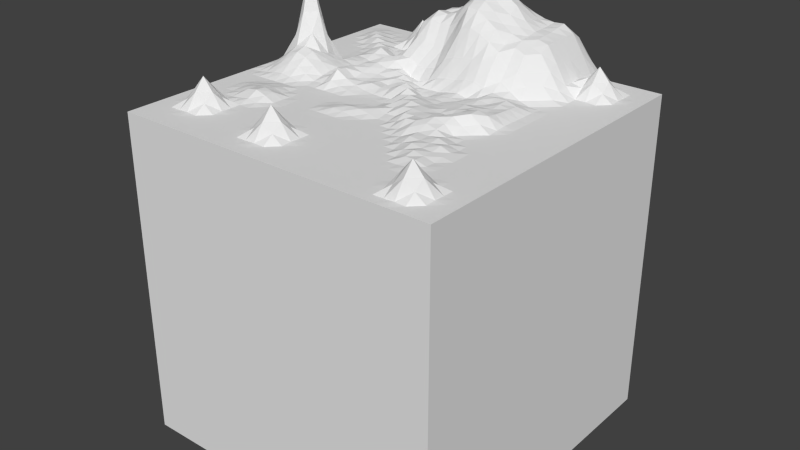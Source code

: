 # Source: terrainCube1.blend  (saved by Blender 2.76.0; exported with 4.5.12 LTS)
import bpy
from mathutils import Matrix  # noqa: F401  (used for matrix-valued properties, if any)

bpy.ops.wm.read_factory_settings(use_empty=True)
scene = bpy.context.scene
scene.name = 'Scene'

# ---- collections
col_collection_1 = bpy.data.collections.new('Collection 1'); scene.collection.children.link(col_collection_1)

# ---- world
world_world = bpy.data.worlds.new('World'); scene.world = world_world
world_world.color = (0.05088, 0.05088, 0.05088)
world_world.use_sun_shadow = False
world_world.sun_shadow_jitter_overblur = 0.0
world_world.cycles.sampling_method = 'MANUAL'
world_world.cycles.sample_map_resolution = 256

# ---- meshes
me_cube_001 = bpy.data.meshes.new('Cube.001')
me_cube_001.from_pydata([(-1.0, -1.0, -1.0), (-1.0, -1.0, 1.0), (-1.0, 1.0, -1.0), (-1.0, 1.0, 1.0), (1.0, -1.0, -1.0), (1.0, -1.0, 1.0), (1.0, 1.0, -1.0), (1.0, 1.0, 1.0), (-1.0, 0.0, 1.0), (0.0, 1.0, 1.17), (1.0, 0.0, 1.0), (0.0, -1.0, 1.0), (0.001148, -0.0006637, 1.047), (-1.0, 0.5, 1.0), (0.5, 1.0, 1.144), (1.0, -0.5, 1.0), (-0.5, -1.0, 1.0), (-1.0, -0.5, 1.0), (-0.5, 1.0, 1.0), (1.0, 0.5, 1.0), (0.5, -1.0, 1.0), (-0.5013, -0.003192, 1.038), (0.5076, -0.001666, 1.085), (0.0, -0.5, 1.0), (-4.6e-07, 0.5, 1.327), (0.5, 0.5, 1.144), (0.5, -0.5, 1.032), (-0.5, -0.5, 1.0), (-0.498, 0.5009, 1.029), (-1.0, 0.75, 1.0), (0.75, 1.0, 1.0), (1.0, -0.75, 1.0), (-0.75, -1.0, 1.0), (-1.0, -0.25, 1.0), (-0.25, 1.0, 1.051), (1.0, 0.25, 1.0), (0.25, -1.0, 1.0), (-0.75, 0.0, 1.121), (0.2513, 0.002211, 1.033), (0.0, -0.75, 1.0), (0.0, 0.25, 1.001), (-1.0, 0.25, 1.0), (0.25, 1.0, 1.231), (1.0, -0.25, 1.0), (-0.25, -1.0, 1.0), (-1.0, -0.75, 1.0), (-0.75, 1.0, 1.0), (1.0, 0.75, 1.0), (0.75, -1.0, 1.0), (-0.2499, -0.0004231, 1.01), (0.75, 0.0, 1.0), (0.0, -0.25, 1.014), (-1.194e-06, 0.75, 1.404), (0.25, 0.5, 1.33), (0.75, 0.5, 1.0), (0.5029, 0.2523, 1.061), (0.5, 0.75, 1.266), (0.25, -0.5, 1.0), (0.75, -0.5, 1.0), (0.5, -0.75, 1.0), (0.5, -0.25, 1.016), (-0.75, -0.5, 1.0), (-0.25, -0.5, 1.0), (-0.5, -0.75, 1.0), (-0.5, -0.25, 1.0), (-0.75, 0.5, 1.0), (-0.2484, 0.5022, 1.276), (-0.5005, 0.2502, 1.01), (-0.5, 0.75, 1.093), (-0.25, 0.75, 1.267), (-0.2424, 0.2534, 1.056), (-0.75, 0.25, 1.16), (-0.25, -0.25, 1.005), (-0.25, -0.75, 1.093), (-0.75, -0.75, 1.093), (0.75, -0.25, 1.0), (0.75, -0.75, 1.093), (0.25, -0.75, 1.0), (0.75, 0.75, 1.166), (0.75, 0.25, 1.0), (0.2498, 0.2499, 1.012), (0.25, 0.75, 1.404), (0.2486, -0.2515, 1.052), (-0.7501, -0.2499, 1.005), (-0.7491, 0.75, 1.027), (-1.0, 0.875, 1.0), (0.875, 1.0, 1.0), (1.0, -0.875, 1.0), (-0.875, -1.0, 1.0), (-1.0, -0.125, 1.0), (-0.125, 1.0, 1.144), (1.0, 0.125, 1.0), (0.125, -1.0, 1.0), (-0.875, 0.0, 1.065), (0.128, 0.001088, 1.051), (0.0, -0.875, 1.0), (0.0004609, 0.1252, 1.034), (-1.0, 0.375, 1.0), (0.375, 1.0, 1.17), (1.0, -0.375, 1.0), (-0.375, -1.0, 1.0), (-1.0, -0.625, 1.0), (-0.625, 1.0, 1.0), (1.0, 0.625, 1.0), (0.625, -1.0, 1.0), (-0.3744, -0.002837, 1.049), (0.6252, -3.809e-05, 1.005), (0.0, -0.375, 1.0), (1.564e-05, 0.6253, 1.432), (0.1249, 0.5001, 1.411), (0.625, 0.5, 1.02), (0.5038, 0.128, 1.05), (0.5, 0.625, 1.264), (0.125, -0.5, 1.0), (0.625, -0.5, 1.001), (0.5, -0.875, 1.0), (0.5, -0.375, 1.026), (-0.875, -0.5, 1.0), (-0.375, -0.5, 1.0), (-0.5, -0.875, 1.0), (-0.4999, -0.375, 1.004), (-0.875, 0.5, 1.0), (-0.3749, 0.5005, 1.052), (-0.5015, 0.125, 1.036), (-0.5, 0.625, 1.001), (-1.0, 0.625, 1.0), (0.625, 1.0, 1.02), (1.0, -0.625, 1.0), (-0.625, -1.0, 1.0), (-1.0, -0.375, 1.0), (-0.375, 1.0, 1.0), (1.0, 0.375, 1.0), (0.375, -1.0, 1.0), (-0.625, 0.0, 1.065), (0.3762, 0.001956, 1.056), (0.0, -0.625, 1.0), (0.0, 0.375, 1.141), (-1.0, 0.125, 1.0), (0.125, 1.0, 1.267), (1.0, -0.125, 1.0), (-0.125, -1.0, 1.0), (-1.0, -0.875, 1.0), (-0.875, 1.0, 1.0), (1.0, 0.875, 1.0), (0.875, -1.0, 1.0), (-0.125, 0.0, 1.001), (0.875, 0.0, 1.0), (4.433e-08, -0.125, 1.019), (0.0, 0.875, 1.323), (0.375, 0.5, 1.254), (0.875, 0.5, 1.0), (0.5, 0.375, 1.022), (0.5, 0.875, 1.267), (0.375, -0.5, 1.0), (0.875, -0.5, 1.0), (0.5, -0.625, 1.001), (0.5034, -0.1264, 1.034), (-0.6248, -0.5003, 1.019), (-0.125, -0.5, 1.0), (-0.5, -0.625, 1.0), (-0.5, -0.125, 1.0), (-0.626, 0.5016, 1.042), (-0.125, 0.5001, 1.288), (-0.5, 0.3751, 1.002), (-0.5, 0.875, 1.093), (-0.375, 0.75, 1.065), (-0.125, 0.7502, 1.32), (-0.2506, 0.6259, 1.281), (-0.25, 0.875, 1.231), (-0.3743, 0.2526, 1.074), (-0.1239, 0.2515, 1.018), (-0.2499, 0.1252, 1.03), (-0.2439, 0.3789, 1.098), (-0.875, 0.25, 1.158), (-0.6274, 0.2501, 1.041), (-0.75, 0.125, 1.2), (-0.75, 0.375, 1.0), (-0.375, -0.25, 1.0), (-0.125, -0.25, 1.026), (-0.25, -0.375, 1.001), (-0.25, -0.125, 1.0), (-0.375, -0.75, 1.0), (-0.125, -0.75, 1.093), (-0.25, -0.875, 1.0), (-0.25, -0.625, 1.0), (-0.875, -0.75, 1.0), (-0.625, -0.75, 1.0), (-0.75, -0.875, 1.0), (-0.75, -0.625, 1.093), (0.625, -0.25, 1.0), (0.875, -0.25, 1.0), (0.75, -0.375, 1.0), (0.75, -0.125, 1.0), (0.625, -0.75, 1.0), (0.875, -0.75, 1.0), (0.75, -0.875, 1.093), (0.75, -0.625, 1.0), (0.125, -0.75, 1.0), (0.375, -0.75, 1.0), (0.25, -0.875, 1.0), (0.25, -0.625, 1.0), (0.625, 0.75, 1.069), (0.875, 0.75, 1.003), (0.75, 0.625, 1.003), (0.75, 0.875, 1.003), (0.626, 0.2505, 1.007), (0.875, 0.25, 1.0), (0.75, 0.125, 1.0), (0.75, 0.375, 1.0), (0.1251, 0.2502, 1.016), (0.3738, 0.2505, 1.055), (0.2498, 0.1256, 1.022), (0.25, 0.375, 1.187), (0.125, 0.75, 1.461), (0.375, 0.75, 1.298), (0.25, 0.625, 1.381), (0.25, 0.875, 1.335), (0.1249, -0.2501, 1.001), (0.3761, -0.2497, 1.057), (0.25, -0.375, 1.0), (0.2505, -0.1241, 1.048), (-0.875, -0.25, 1.0), (-0.6251, -0.2498, 1.014), (-0.7504, -0.3748, 1.023), (-0.75, -0.125, 1.029), (-0.875, 0.75, 1.013), (-0.625, 0.75, 1.0), (-0.7498, 0.625, 1.015), (-0.75, 0.875, 1.0), (-0.625, 0.875, 1.0), (-0.6252, 0.6261, 1.022), (-0.875, 0.625, 1.0), (-0.625, -0.125, 1.009), (-0.6247, -0.3747, 1.046), (-0.875, -0.375, 1.0), (0.3799, -0.124, 1.063), (0.375, -0.375, 1.031), (0.125, -0.375, 1.0), (0.375, 0.875, 1.306), (0.375, 0.625, 1.286), (0.125, 0.625, 1.472), (0.375, 0.375, 1.098), (0.3746, 0.1265, 1.04), (0.1263, 0.1268, 1.017), (0.875, 0.375, 1.0), (0.875, 0.125, 1.0), (0.6256, 0.1253, 1.009), (0.875, 0.875, 1.0), (0.875, 0.625, 1.0), (0.625, 0.625, 1.065), (0.375, -0.625, 1.0), (0.375, -0.875, 1.0), (0.125, -0.875, 1.0), (0.875, -0.625, 1.0), (0.875, -0.875, 1.0), (0.625, -0.875, 1.0), (0.875, -0.125, 1.0), (0.875, -0.375, 1.0), (0.625, -0.375, 1.01), (-0.625, -0.625, 1.0), (-0.625, -0.875, 1.0), (-0.875, -0.875, 1.0), (-0.125, -0.625, 1.0), (-0.125, -0.875, 1.0), (-0.375, -0.875, 1.0), (-0.125, -0.125, 1.0), (-0.125, -0.375, 1.0), (-0.375, -0.375, 1.0), (-0.6265, 0.3751, 1.03), (-0.6252, 0.125, 1.068), (-0.875, 0.125, 1.174), (-0.1249, 0.375, 1.064), (-0.1241, 0.1266, 1.05), (-0.3735, 0.1244, 1.05), (-0.125, 0.875, 1.267), (-0.125, 0.6251, 1.317), (-0.375, 0.625, 1.066), (-0.375, 0.875, 1.051), (-0.3728, 0.384, 1.068), (-0.875, 0.375, 1.0), (-0.375, -0.125, 1.001), (-0.375, -0.625, 1.0), (-0.875, -0.625, 1.0), (0.625, -0.125, 1.0), (0.625, -0.625, 1.001), (0.125, -0.625, 1.0), (0.625, 0.875, 1.065), (0.625, 0.375, 1.0), (0.1248, 0.3753, 1.175), (0.125, 0.875, 1.352), (0.1272, -0.1262, 1.047), (-0.875, -0.125, 1.009), (-0.875, 0.875, 1.012), (-1.0, 0.9375, 1.0), (0.9375, 1.0, 1.0), (1.0, -0.9375, 1.0), (-0.9375, -1.0, 1.0), (-1.0, -0.0625, 1.0), (-0.0625, 1.0, 1.17), (1.0, 0.0625, 1.0), (0.0625, -1.0, 1.0), (-0.9375, 0.0, 1.023), (0.06379, -0.000403, 1.06), (0.0, -0.9375, 1.0), (0.001483, 0.06206, 1.066), (-1.0, 0.4375, 1.0), (0.4375, 1.0, 1.17), (1.0, -0.4375, 1.0), (-0.4375, -1.0, 1.0), (-1.0, -0.5625, 1.0), (-0.5625, 1.0, 1.0), (1.0, 0.5625, 1.0), (0.5625, -1.0, 1.0), (-0.4384, -0.006171, 1.09), (0.5697, -0.001655, 1.069), (0.0, -0.4375, 1.0), (1.671e-06, 0.5625, 1.406), (0.06247, 0.5, 1.416), (0.5625, 0.5, 1.082), (0.5045, 0.06463, 1.051), (0.5, 0.5625, 1.231), (0.0625, -0.5, 1.0), (0.5625, -0.5, 1.018), (0.5, -0.9375, 1.0), (0.5, -0.4375, 1.022), (-0.9375, -0.5, 1.0), (-0.4375, -0.5, 1.0), (-0.5, -0.9375, 1.0), (-0.4999, -0.4375, 1.005), (-0.9375, 0.5, 1.0), (-0.437, 0.5005, 1.008), (-0.5008, 0.06179, 1.037), (-0.4999, 0.5626, 1.008), (-1.0, 0.6875, 1.0), (0.6875, 1.0, 1.0), (1.0, -0.6875, 1.0), (-0.6875, -1.0, 1.0), (-1.0, -0.3125, 1.0), (-0.3125, 1.0, 1.02), (1.0, 0.3125, 1.0), (0.3125, -1.0, 1.0), (-0.6875, 0.0, 1.104), (0.3137, 0.00355, 1.044), (0.0, -0.6875, 1.0), (0.0, 0.3125, 1.05), (-1.0, 0.1875, 1.0), (0.1875, 1.0, 1.267), (1.0, -0.1875, 1.0), (-0.1875, -1.0, 1.0), (-1.0, -0.8125, 1.0), (-0.8125, 1.0, 1.0), (1.0, 0.8125, 1.0), (0.8125, -1.0, 1.0), (-0.1875, 0.0, 1.003), (0.8125, 0.0, 1.0), (0.0, -0.1875, 1.025), (0.0, 0.8125, 1.363), (0.3125, 0.5, 1.258), (0.8125, 0.5, 1.0), (0.5014, 0.3135, 1.031), (0.5, 0.8125, 1.267), (0.3125, -0.5, 1.0), (0.8125, -0.5, 1.0), (0.5, -0.6875, 1.0), (0.5001, -0.1874, 1.002), (-0.6875, -0.5001, 1.009), (-0.1875, -0.5, 1.0), (-0.5, -0.6875, 1.0), (-0.5, -0.1875, 1.0), (-0.6877, 0.5001, 1.004), (-0.1858, 0.5009, 1.31), (-0.5001, 0.3125, 1.002), (-0.5, 0.8125, 1.166), (-0.4375, 0.75, 1.049), (-0.1875, 0.7501, 1.313), (-0.2499, 0.5636, 1.29), (-0.25, 0.8125, 1.267), (-0.44, 0.2531, 1.068), (-0.1828, 0.2535, 1.046), (-0.2499, 0.06212, 1.035), (-0.2417, 0.3166, 1.05), (-0.9375, 0.25, 1.0), (-0.6879, 0.2499, 1.029), (-0.75, 0.0625, 1.14), (-0.75, 0.3125, 1.001), (-0.4375, -0.25, 1.0), (-0.1875, -0.25, 1.02), (-0.25, -0.4375, 1.0), (-0.25, -0.1875, 1.0), (-0.4375, -0.75, 1.0), (-0.1875, -0.75, 1.166), (-0.25, -0.9375, 1.0), (-0.25, -0.6875, 1.047), (-0.9375, -0.75, 1.0), (-0.6875, -0.75, 1.047), (-0.75, -0.9375, 1.0), (-0.75, -0.6875, 1.166), (0.5625, -0.25, 1.0), (0.8125, -0.25, 1.0), (0.75, -0.4375, 1.0), (0.75, -0.1875, 1.0), (0.5625, -0.75, 1.0), (0.8125, -0.75, 1.047), (0.75, -0.9375, 1.003), (0.75, -0.6875, 1.003), (0.0625, -0.75, 1.0), (0.3125, -0.75, 1.0), (0.25, -0.9375, 1.0), (0.25, -0.6875, 1.0), (0.5625, 0.75, 1.17), (0.8125, 0.75, 1.093), (0.75, 0.5625, 1.0), (0.75, 0.8125, 1.093), (0.5663, 0.2524, 1.042), (0.8125, 0.25, 1.0), (0.75, 0.0625, 1.0), (0.75, 0.3125, 1.0), (0.0625, 0.25, 1.003), (0.3116, 0.2503, 1.027), (0.2506, 0.0642, 1.024), (0.25, 0.3125, 1.088), (0.0625, 0.75, 1.453), (0.3125, 0.75, 1.337), (0.25, 0.5625, 1.344), (0.25, 0.8125, 1.367), (0.0625, -0.25, 1.001), (0.3117, -0.2508, 1.057), (0.25, -0.4375, 1.0), (0.2495, -0.1879, 1.047), (-0.9375, -0.25, 1.0), (-0.6876, -0.2497, 1.017), (-0.7502, -0.4375, 1.011), (-0.75, -0.1875, 1.001), (-0.9375, 0.75, 1.0), (-0.6872, 0.7501, 1.007), (-0.75, 0.5625, 1.001), (-0.7498, 0.8126, 1.005), (-1.0, 0.8125, 1.0), (0.8125, 1.0, 1.0), (1.0, -0.8125, 1.0), (-0.8125, -1.0, 1.0), (-1.0, -0.1875, 1.0), (-0.1875, 1.0, 1.082), (1.0, 0.1875, 1.0), (0.1875, -1.0, 1.0), (-0.8125, 0.0, 1.104), (0.1897, 0.001047, 1.036), (0.0, -0.8125, 1.0), (1.233e-06, 0.1875, 1.001), (-1.0, 0.3125, 1.0), (0.3125, 1.0, 1.17), (1.0, -0.3125, 1.0), (-0.3125, -1.0, 1.0), (-1.0, -0.6875, 1.0), (-0.6875, 1.0, 1.0), (1.0, 0.6875, 1.0), (0.6875, -1.0, 1.0), (-0.312, -0.001356, 1.025), (0.6875, 0.0, 1.0), (0.0, -0.3125, 1.0), (-1.76e-06, 0.6878, 1.436), (0.1875, 0.5, 1.372), (0.6875, 0.5, 1.0), (0.5029, 0.1898, 1.058), (0.5, 0.6875, 1.265), (0.1875, -0.5, 1.0), (0.6875, -0.5, 1.0), (0.5, -0.8125, 1.0), (0.5, -0.3125, 1.033), (-0.8125, -0.5, 1.0), (-0.3125, -0.5, 1.0), (-0.5, -0.8125, 1.0), (-0.5, -0.3125, 1.0), (-0.8125, 0.5, 1.0), (-0.3119, 0.5016, 1.162), (-0.5014, 0.1879, 1.022), (-0.5, 0.6875, 1.003), (-1.0, 0.5625, 1.0), (0.5625, 1.0, 1.082), (1.0, -0.5625, 1.0), (-0.5625, -1.0, 1.0), (-1.0, -0.4375, 1.0), (-0.4375, 1.0, 1.0), (1.0, 0.4375, 1.0), (0.4375, -1.0, 1.0), (-0.5625, -1.835e-05, 1.023), (0.439, 0.001259, 1.068), (0.0, -0.5625, 1.0), (-1.69e-07, 0.4375, 1.237), (-1.0, 0.0625, 1.001), (0.0625, 1.0, 1.231), (1.0, -0.0625, 1.0), (-0.0625, -1.0, 1.0), (-1.0, -0.9375, 1.0), (-0.9375, 1.0, 1.0), (1.0, 0.9375, 1.0), (0.9375, -1.0, 1.0), (-0.06229, -9.156e-05, 1.006), (0.9375, 0.0, 1.0), (0.0001578, -0.06257, 1.017), (0.0, 0.9375, 1.267), (0.4375, 0.5, 1.229), (0.9375, 0.5, 1.0), (0.5, 0.4375, 1.082), (0.5, 0.9375, 1.231), (0.4375, -0.5, 1.019), (0.9375, -0.5, 1.0), (0.5, -0.5625, 1.021), (0.5085, -0.06678, 1.085), (-0.5623, -0.5001, 1.009), (-0.0625, -0.5, 1.0), (-0.5, -0.5625, 1.0), (-0.5006, -0.06389, 1.011), (-0.5613, 0.5016, 1.06), (-0.06261, 0.5, 1.284), (-0.4985, 0.4385, 1.022), (-0.5, 0.9375, 1.003), (-0.3125, 0.75, 1.17), (-0.06251, 0.7502, 1.351), (-0.2504, 0.6879, 1.274), (-0.25, 0.9375, 1.144), (-0.3058, 0.2526, 1.054), (-0.06248, 0.2501, 1.001), (-0.2477, 0.1891, 1.03), (-0.2449, 0.4407, 1.199), (-0.8125, 0.25, 1.311), (-0.5646, 0.2506, 1.021), (-0.75, 0.1875, 1.311), (-0.75, 0.4375, 1.0), (-0.3125, -0.25, 1.0), (-0.0625, -0.25, 1.026), (-0.25, -0.3125, 1.009), (-0.25, -0.06254, 1.001), (-0.3125, -0.75, 1.003), (-0.0625, -0.75, 1.003), (-0.25, -0.8125, 1.047), (-0.25, -0.5625, 1.0), (-0.8125, -0.75, 1.047), (-0.5625, -0.75, 1.0), (-0.75, -0.8125, 1.003), (-0.75, -0.5625, 1.003), (0.6875, -0.25, 1.0), (0.9375, -0.25, 1.0), (0.75, -0.3125, 1.0), (0.75, -0.0625, 1.0), (0.6875, -0.75, 1.047), (0.9375, -0.75, 1.0), (0.75, -0.8125, 1.166), (0.75, -0.5625, 1.0), (0.1875, -0.75, 1.0), (0.4375, -0.75, 1.0), (0.25, -0.8125, 1.0), (0.25, -0.5625, 1.0), (0.6875, 0.75, 1.093), (0.9375, 0.75, 1.0), (0.75, 0.6875, 1.093), (0.75, 0.9375, 1.0), (0.6875, 0.25, 1.0), (0.9375, 0.25, 1.0), (0.75, 0.1875, 1.0), (0.75, 0.4375, 1.0), (0.1876, 0.2501, 1.026), (0.4381, 0.2511, 1.06), (0.2496, 0.1874, 1.016), (0.25, 0.4375, 1.276), (0.1875, 0.75, 1.447), (0.4375, 0.75, 1.291), (0.25, 0.6875, 1.417), (0.25, 0.9375, 1.268), (0.1866, -0.2512, 1.021), (0.4382, -0.2497, 1.042), (0.2495, -0.3129, 1.015), (0.2512, -0.06083, 1.047), (-0.8125, -0.25, 1.001), (-0.5625, -0.25, 1.0), (-0.7504, -0.3122, 1.021), (-0.75, -0.0625, 1.076), (-0.8121, 0.7499, 1.034), (-0.5625, 0.75, 1.047), (-0.7491, 0.6873, 1.036), (-0.75, 0.9375, 1.0), (-0.6875, 0.875, 1.0), (-0.5625, 0.875, 1.047), (-0.625, 0.8125, 1.003), (-0.625, 0.9375, 1.0), (-0.6875, 0.626, 1.031), (-0.5625, 0.6251, 1.004), (-0.6261, 0.5645, 1.039), (-0.6249, 0.6877, 1.004), (-0.9375, 0.625, 1.0), (-0.8125, 0.625, 1.002), (-0.875, 0.5625, 1.0), (-0.875, 0.6875, 1.001), (-0.6875, -0.125, 1.023), (-0.5625, -0.125, 1.0), (-0.625, -0.1875, 1.001), (-0.625, -0.0625, 1.037), (-0.6877, -0.3748, 1.036), (-0.5621, -0.3748, 1.032), (-0.6247, -0.4379, 1.051), (-0.6249, -0.3121, 1.027), (-0.9375, -0.375, 1.0), (-0.8126, -0.3749, 1.006), (-0.875, -0.4375, 1.0), (-0.875, -0.3125, 1.0), (0.3131, -0.1238, 1.05), (0.4449, -0.1259, 1.074), (0.3785, -0.187, 1.074), (0.3774, -0.06143, 1.04), (0.3125, -0.375, 1.011), (0.4375, -0.375, 1.025), (0.375, -0.4375, 1.015), (0.375, -0.3125, 1.031), (0.0625, -0.375, 1.0), (0.1875, -0.375, 1.0), (0.125, -0.4375, 1.0), (0.125, -0.3125, 1.0), (0.3125, 0.875, 1.315), (0.4375, 0.875, 1.31), (0.375, 0.8125, 1.3), (0.375, 0.9375, 1.267), (0.3125, 0.625, 1.326), (0.4375, 0.625, 1.282), (0.375, 0.5625, 1.279), (0.375, 0.6875, 1.297), (0.06252, 0.6253, 1.475), (0.1875, 0.625, 1.417), (0.125, 0.5625, 1.447), (0.125, 0.6875, 1.477), (0.3125, 0.375, 1.164), (0.4375, 0.375, 1.06), (0.375, 0.3125, 1.055), (0.375, 0.4375, 1.17), (0.3122, 0.1262, 1.032), (0.439, 0.1275, 1.044), (0.3759, 0.06546, 1.062), (0.3722, 0.189, 1.05), (0.06269, 0.1252, 1.008), (0.1881, 0.1261, 1.013), (0.1273, 0.06422, 1.029), (0.1256, 0.1885, 1.018), (0.8125, 0.375, 1.0), (0.9375, 0.375, 1.0), (0.875, 0.3125, 1.0), (0.875, 0.4375, 1.0), (0.8125, 0.125, 1.0), (0.9375, 0.125, 1.0), (0.875, 0.0625, 1.0), (0.875, 0.1875, 1.0), (0.5669, 0.1271, 1.052), (0.6875, 0.125, 1.0), (0.6254, 0.06257, 1.01), (0.6259, 0.1879, 1.007), (0.8125, 0.875, 1.0), (0.9375, 0.875, 1.0), (0.875, 0.8125, 1.0), (0.875, 0.9375, 1.0), (0.8125, 0.625, 1.0), (0.9375, 0.625, 1.0), (0.875, 0.5625, 1.0), (0.875, 0.6875, 1.0), (0.5625, 0.625, 1.17), (0.6875, 0.625, 1.003), (0.625, 0.5625, 1.051), (0.625, 0.6875, 1.065), (0.3125, -0.625, 1.0), (0.4375, -0.625, 1.0), (0.375, -0.6875, 1.0), (0.375, -0.5625, 1.0), (0.3125, -0.875, 1.0), (0.4375, -0.875, 1.0), (0.375, -0.9375, 1.0), (0.375, -0.8125, 1.0), (0.0625, -0.875, 1.0), (0.1875, -0.875, 1.0), (0.125, -0.9375, 1.0), (0.125, -0.8125, 1.0), (0.8125, -0.625, 1.0), (0.9375, -0.625, 1.0), (0.875, -0.6875, 1.0), (0.875, -0.5625, 1.0), (0.8125, -0.875, 1.047), (0.9375, -0.875, 1.0), (0.875, -0.9375, 1.0), (0.875, -0.8125, 1.003), (0.5625, -0.875, 1.0), (0.6875, -0.875, 1.047), (0.625, -0.9375, 1.0), (0.625, -0.8125, 1.003), (0.8125, -0.125, 1.0), (0.9375, -0.125, 1.0), (0.875, -0.1875, 1.0), (0.875, -0.0625, 1.0), (0.8125, -0.375, 1.0), (0.9375, -0.375, 1.0), (0.875, -0.4375, 1.0), (0.875, -0.3125, 1.0), (0.5625, -0.375, 1.031), (0.6875, -0.375, 1.0), (0.625, -0.4375, 1.01), (0.625, -0.3125, 1.0), (-0.6875, -0.625, 1.047), (-0.5625, -0.625, 1.0), (-0.625, -0.6875, 1.003), (-0.625, -0.5625, 1.0), (-0.6875, -0.875, 1.0), (-0.5625, -0.875, 1.0), (-0.625, -0.9375, 1.0), (-0.625, -0.8125, 1.0), (-0.9375, -0.875, 1.0), (-0.8125, -0.875, 1.0), (-0.875, -0.9375, 1.0), (-0.875, -0.8125, 1.0), (-0.1875, -0.625, 1.003), (-0.0625, -0.625, 1.0), (-0.125, -0.6875, 1.047), (-0.125, -0.5625, 1.0), (-0.1875, -0.875, 1.003), (-0.0625, -0.875, 1.0), (-0.125, -0.9375, 1.0), (-0.125, -0.8125, 1.047), (-0.4375, -0.875, 1.0), (-0.3125, -0.875, 1.0), (-0.375, -0.9375, 1.0), (-0.375, -0.8125, 1.0), (-0.1875, -0.125, 1.0), (-0.0625, -0.125, 1.001), (-0.125, -0.1875, 1.005), (-0.125, -0.0625, 1.0), (-0.1875, -0.375, 1.001), (-0.0625, -0.375, 1.0), (-0.125, -0.4375, 1.0), (-0.125, -0.3125, 1.015), (-0.4375, -0.375, 1.0), (-0.3125, -0.375, 1.0), (-0.375, -0.4375, 1.0), (-0.375, -0.3125, 1.0), (-0.6877, 0.375, 1.004), (-0.5634, 0.3752, 1.023), (-0.6271, 0.3125, 1.035), (-0.626, 0.4378, 1.029), (-0.6875, 0.125, 1.104), (-0.5631, 0.1251, 1.04), (-0.625, 0.0625, 1.076), (-0.6267, 0.1877, 1.055), (-0.9375, 0.125, 1.023), (-0.8125, 0.125, 1.311), (-0.875, 0.0625, 1.076), (-0.875, 0.1875, 1.311), (-0.1864, 0.375, 1.069), (-0.0625, 0.375, 1.08), (-0.125, 0.3125, 1.004), (-0.1242, 0.4372, 1.173), (-0.1873, 0.1254, 1.018), (-0.06144, 0.1263, 1.062), (-0.1248, 0.06275, 1.032), (-0.1233, 0.1907, 1.038), (-0.4387, 0.1245, 1.07), (-0.3123, 0.1251, 1.032), (-0.3742, 0.06089, 1.038), (-0.3732, 0.1877, 1.064), (-0.1875, 0.875, 1.267), (-0.0625, 0.875, 1.311), (-0.125, 0.8125, 1.311), (-0.125, 0.9375, 1.231), (-0.1881, 0.6259, 1.325), (-0.06251, 0.6251, 1.358), (-0.1252, 0.5626, 1.33), (-0.1251, 0.6881, 1.335), (-0.4375, 0.625, 1.003), (-0.3125, 0.625, 1.169), (-0.375, 0.5625, 1.062), (-0.375, 0.6875, 1.065), (-0.4375, 0.875, 1.048), (-0.3125, 0.875, 1.144), (-0.375, 0.8125, 1.069), (-0.375, 0.9375, 1.02), (-0.4374, 0.3782, 1.034), (-0.3038, 0.3845, 1.098), (-0.3728, 0.3227, 1.092), (-0.3746, 0.4389, 1.031), (-0.9375, 0.375, 1.0), (-0.8125, 0.375, 1.0), (-0.875, 0.3125, 1.0), (-0.875, 0.4375, 1.0), (-0.4375, -0.125, 1.001), (-0.3125, -0.125, 1.0), (-0.375, -0.1875, 1.0), (-0.3746, -0.06361, 1.023), (-0.4375, -0.625, 1.0), (-0.3125, -0.625, 1.0), (-0.375, -0.6875, 1.0), (-0.375, -0.5625, 1.0), (-0.9375, -0.625, 1.0), (-0.8125, -0.625, 1.047), (-0.875, -0.6875, 1.003), (-0.875, -0.5625, 1.0), (0.5629, -0.1252, 1.003), (0.6875, -0.125, 1.0), (0.625, -0.1875, 1.0), (0.6251, -0.06253, 1.0), (0.5625, -0.625, 1.006), (0.6875, -0.625, 1.0), (0.625, -0.6875, 1.0), (0.625, -0.5625, 1.004), (0.0625, -0.625, 1.0), (0.1875, -0.625, 1.0), (0.125, -0.6875, 1.0), (0.125, -0.5625, 1.0), (0.5625, 0.875, 1.17), (0.6875, 0.875, 1.003), (0.625, 0.8125, 1.065), (0.625, 0.9375, 1.051), (0.5628, 0.3753, 1.003), (0.6875, 0.375, 1.0), (0.6256, 0.3129, 1.005), (0.625, 0.4375, 1.0), (0.0625, 0.375, 1.167), (0.1872, 0.3754, 1.18), (0.125, 0.3125, 1.068), (0.1246, 0.438, 1.327), (0.0625, 0.875, 1.343), (0.1875, 0.875, 1.349), (0.125, 0.8125, 1.414), (0.125, 0.9375, 1.313), (0.06285, -0.1251, 1.025), (0.189, -0.1264, 1.053), (0.125, -0.1882, 1.013), (0.1284, -0.06253, 1.062), (-0.9375, -0.125, 1.0), (-0.8125, -0.125, 1.023), (-0.875, -0.1875, 1.0), (-0.875, -0.0625, 1.037), (-0.9375, 0.875, 1.003), (-0.8125, 0.875, 1.004), (-0.875, 0.8126, 1.022), (-0.875, 0.9375, 1.001), (-0.8125, 0.9375, 1.0), (-0.8124, 0.8126, 1.023), (-0.9375, 0.8125, 1.002), (-0.8125, -0.0625, 1.065), (-0.8125, -0.1875, 1.0), (-0.9375, -0.1875, 1.0), (0.1899, -0.06241, 1.051), (0.1871, -0.1895, 1.047), (0.0625, -0.1875, 1.011), (0.1875, 0.9375, 1.313), (0.1875, 0.8125, 1.399), (0.0625, 0.8125, 1.402), (0.187, 0.438, 1.307), (0.1875, 0.3125, 1.086), (0.0625, 0.3125, 1.064), (0.6875, 0.4375, 1.0), (0.6875, 0.3125, 1.0), (0.5649, 0.3142, 1.021), (0.6875, 0.9375, 1.001), (0.6875, 0.8125, 1.049), (0.5625, 0.8125, 1.17), (0.1875, -0.5625, 1.0), (0.1875, -0.6875, 1.0), (0.0625, -0.6875, 1.0), (0.6875, -0.5625, 1.0), (0.6875, -0.6875, 1.0), (0.5625, -0.6875, 1.0), (0.6875, -0.0625, 1.0), (0.6875, -0.1875, 1.0), (0.5625, -0.1875, 1.0), (-0.8125, -0.5625, 1.0), (-0.8125, -0.6875, 1.093), (-0.9375, -0.6875, 1.0), (-0.3125, -0.5625, 1.0), (-0.3125, -0.6875, 1.0), (-0.4375, -0.6875, 1.0), (-0.3121, -0.06326, 1.014), (-0.3125, -0.1875, 1.0), (-0.4375, -0.1875, 1.0), (-0.8125, 0.4375, 1.0), (-0.8125, 0.3125, 1.012), (-0.9375, 0.3125, 1.0), (-0.3098, 0.4419, 1.124), (-0.2991, 0.3231, 1.086), (-0.4386, 0.3168, 1.059), (-0.3125, 0.9375, 1.082), (-0.3125, 0.8125, 1.17), (-0.4375, 0.8125, 1.093), (-0.3125, 0.6875, 1.169), (-0.3124, 0.5627, 1.168), (-0.4375, 0.5625, 1.003), (-0.06254, 0.688, 1.375), (-0.06261, 0.5625, 1.349), (-0.1875, 0.5633, 1.34), (-0.0625, 0.9375, 1.267), (-0.0625, 0.8125, 1.323), (-0.1875, 0.8125, 1.311), (-0.311, 0.1879, 1.04), (-0.3123, 0.06177, 1.029), (-0.4385, 0.05918, 1.081), (-0.06219, 0.1883, 1.012), (-0.0612, 0.06283, 1.061), (-0.1875, 0.0625, 1.025), (-0.0625, 0.4375, 1.169), (-0.0625, 0.3125, 1.019), (-0.186, 0.3133, 1.016), (-0.8125, 0.1875, 1.553), (-0.8125, 0.0625, 1.131), (-0.9375, 0.0625, 1.029), (-0.5645, 0.188, 1.029), (-0.5625, 0.06248, 1.034), (-0.6875, 0.0625, 1.121), (-0.562, 0.4382, 1.04), (-0.564, 0.3129, 1.024), (-0.6878, 0.3124, 1.005), (-0.3125, -0.3125, 1.0), (-0.3125, -0.4375, 1.0), (-0.4375, -0.4375, 1.0), (-0.0625, -0.3125, 1.004), (-0.0625, -0.4375, 1.0), (-0.1875, -0.4375, 1.0), (-0.0625, -0.0625, 1.0), (-0.0625, -0.1875, 1.019), (-0.1875, -0.1875, 1.0), (-0.3125, -0.8125, 1.0), (-0.3125, -0.9375, 1.0), (-0.4375, -0.9375, 1.0), (-0.0625, -0.8125, 1.0), (-0.0625, -0.9375, 1.0), (-0.1875, -0.9375, 1.0), (-0.0625, -0.5625, 1.0), (-0.0625, -0.6875, 1.0), (-0.1875, -0.6875, 1.093), (-0.8125, -0.8125, 1.0), (-0.8125, -0.9375, 1.0), (-0.9375, -0.9375, 1.0), (-0.5625, -0.8125, 1.0), (-0.5625, -0.9375, 1.0), (-0.6875, -0.9375, 1.0), (-0.5625, -0.5625, 1.0), (-0.5625, -0.6875, 1.0), (-0.6875, -0.6875, 1.093), (0.6875, -0.3125, 1.0), (0.6875, -0.4375, 1.0), (0.5625, -0.4375, 1.018), (0.9375, -0.3125, 1.0), (0.9375, -0.4375, 1.0), (0.8125, -0.4375, 1.0), (0.9375, -0.0625, 1.0), (0.9375, -0.1875, 1.0), (0.8125, -0.1875, 1.0), (0.6875, -0.8125, 1.093), (0.6875, -0.9375, 1.0), (0.5625, -0.9375, 1.0), (0.9375, -0.8125, 1.0), (0.9375, -0.9375, 1.0), (0.8125, -0.9375, 1.0), (0.9375, -0.5625, 1.0), (0.9375, -0.6875, 1.0), (0.8125, -0.6875, 1.0), (0.1875, -0.8125, 1.0), (0.1875, -0.9375, 1.0), (0.0625, -0.9375, 1.0), (0.4375, -0.8125, 1.0), (0.4375, -0.9375, 1.0), (0.3125, -0.9375, 1.0), (0.4375, -0.5625, 1.001), (0.4375, -0.6875, 1.0), (0.3125, -0.6875, 1.0), (0.6875, 0.6875, 1.049), (0.6875, 0.5625, 1.001), (0.5625, 0.5625, 1.144), (0.9375, 0.6875, 1.0), (0.9375, 0.5625, 1.0), (0.8125, 0.5625, 1.0), (0.9375, 0.9375, 1.0), (0.9375, 0.8125, 1.0), (0.8125, 0.8125, 1.047), (0.6875, 0.1875, 1.0), (0.6875, 0.0625, 1.0), (0.5681, 0.06331, 1.058), (0.9375, 0.1875, 1.0), (0.9375, 0.0625, 1.0), (0.8125, 0.0625, 1.0), (0.9375, 0.4375, 1.0), (0.9375, 0.3125, 1.0), (0.8125, 0.3125, 1.0), (0.1878, 0.1881, 1.019), (0.1887, 0.06378, 1.018), (0.06358, 0.06239, 1.041), (0.4372, 0.1893, 1.043), (0.4389, 0.06563, 1.06), (0.3129, 0.06561, 1.052), (0.4375, 0.4375, 1.144), (0.4375, 0.3125, 1.043), (0.3124, 0.3125, 1.068), (0.1875, 0.6875, 1.457), (0.1875, 0.5625, 1.401), (0.0625, 0.5625, 1.449), (0.4375, 0.6875, 1.288), (0.4375, 0.5625, 1.254), (0.3125, 0.5625, 1.301), (0.4375, 0.9375, 1.267), (0.4375, 0.8125, 1.301), (0.3125, 0.8125, 1.326), (0.1875, -0.3125, 1.001), (0.1875, -0.4375, 1.0), (0.0625, -0.4375, 1.0), (0.4375, -0.3125, 1.027), (0.4375, -0.4375, 1.032), (0.3125, -0.4375, 1.0), (0.4428, -0.0641, 1.077), (0.4416, -0.1874, 1.052), (0.3123, -0.1872, 1.047), (-0.8126, -0.3124, 1.009), (-0.8125, -0.4375, 1.0), (-0.9375, -0.4375, 1.0), (-0.5624, -0.3124, 1.009), (-0.562, -0.4377, 1.032), (-0.6876, -0.4377, 1.041), (-0.5625, -0.06253, 1.009), (-0.5625, -0.1875, 1.0), (-0.6875, -0.1875, 1.002), (-0.8123, 0.6873, 1.022), (-0.8125, 0.5625, 1.0), (-0.9375, 0.5625, 1.0), (-0.5625, 0.6875, 1.0), (-0.5625, 0.5637, 1.036), (-0.688, 0.5632, 1.014), (-0.5625, 0.9375, 1.0), (-0.5625, 0.8125, 1.093), (-0.6875, 0.8125, 1.0), (-0.6875, 0.9375, 1.0), (-0.6868, 0.6878, 1.026), (-0.9375, 0.6875, 1.0), (-0.6875, -0.0625, 1.065), (-0.6877, -0.312, 1.028), (-0.9375, -0.3125, 1.0), (0.3141, -0.06008, 1.039), (0.3122, -0.3128, 1.039), (0.0625, -0.3125, 1.0), (0.3125, 0.9375, 1.267), (0.3125, 0.6875, 1.343), (0.06251, 0.6877, 1.476), (0.3125, 0.4375, 1.232), (0.3109, 0.1882, 1.037), (0.06253, 0.1875, 1.001), (0.8125, 0.4375, 1.0), (0.8125, 0.1875, 1.0), (0.566, 0.1893, 1.047), (0.8125, 0.9375, 1.0), (0.8125, 0.6875, 1.047), (0.5625, 0.6875, 1.17), (0.3125, -0.5625, 1.0), (0.3125, -0.8125, 1.0), (0.0625, -0.8125, 1.0), (0.8125, -0.5625, 1.0), (0.8125, -0.8125, 1.093), (0.5625, -0.8125, 1.0), (0.8125, -0.0625, 1.0), (0.8125, -0.3125, 1.0), (0.5625, -0.3125, 1.015), (-0.6875, -0.5625, 1.0), (-0.6875, -0.8125, 1.0), (-0.9375, -0.8125, 1.0), (-0.1875, -0.5625, 1.0), (-0.1875, -0.8125, 1.093), (-0.4375, -0.8125, 1.0), (-0.1875, -0.0625, 1.0), (-0.1875, -0.3125, 1.021), (-0.4375, -0.3125, 1.0), (-0.6876, 0.4375, 1.003), (-0.6878, 0.1875, 1.08), (-0.9375, 0.1875, 1.02), (-0.1835, 0.4376, 1.201), (-0.1844, 0.1911, 1.041), (-0.4393, 0.189, 1.07), (-0.1875, 0.9375, 1.17), (-0.1879, 0.6882, 1.326), (-0.4375, 0.6875, 1.003), (-0.4375, 0.9375, 1.0), (-0.4369, 0.4386, 1.015), (-0.9375, 0.4375, 1.0), (-0.438, -0.06562, 1.041), (-0.4375, -0.5625, 1.0), (-0.9375, -0.5625, 1.0), (0.5669, -0.06472, 1.042), (0.5625, -0.5625, 1.022), (0.0625, -0.5625, 1.0), (0.5625, 0.9375, 1.144), (0.5625, 0.4375, 1.02), (0.06243, 0.4376, 1.312), (0.0625, 0.9375, 1.268), (0.06361, -0.06259, 1.052), (-0.9375, -0.0625, 1.009), (-0.9375, 0.9375, 1.0)], [], [(41, 449, 2), (42, 450, 6), (43, 451, 4), (44, 452, 0), (2, 6, 4), (494, 3, 293), (301, 8, 297), (302, 12, 499), (490, 9, 500), (317, 24, 488), (318, 25, 503), (478, 14, 504), (321, 23, 487), (322, 26, 507), (314, 22, 508), (325, 17, 309), (326, 27, 511), (313, 21, 512), (329, 13, 305), (330, 28, 515), (482, 18, 516), (373, 68, 476), (374, 69, 519), (442, 34, 520), (377, 67, 475), (378, 70, 523), (370, 66, 524), (381, 41, 345), (382, 71, 527), (369, 65, 528), (385, 64, 472), (386, 72, 531), (353, 49, 532), (389, 63, 471), (390, 73, 535), (366, 62, 536), (393, 45, 349), (394, 74, 539), (365, 61, 540), (397, 60, 468), (398, 75, 543), (354, 50, 544), (401, 59, 467), (402, 76, 547), (362, 58, 548), (405, 39, 447), (406, 77, 551), (361, 57, 552), (409, 56, 464), (410, 78, 555), (438, 30, 556), (413, 55, 463), (414, 79, 559), (358, 54, 560), (417, 40, 448), (418, 80, 563), (357, 53, 564), (421, 52, 460), (422, 81, 567), (450, 42, 568), (425, 51, 459), (426, 82, 571), (342, 38, 572), (429, 33, 337), (430, 83, 575), (341, 37, 576), (433, 29, 333), (434, 84, 579), (454, 46, 580), (581, 228, 436), (582, 229, 583), (310, 102, 584), (585, 227, 435), (586, 230, 587), (578, 226, 588), (589, 125, 477), (590, 231, 591), (577, 225, 592), (593, 224, 432), (594, 232, 595), (485, 133, 596), (597, 223, 431), (598, 233, 599), (574, 222, 600), (601, 129, 481), (602, 234, 603), (573, 221, 604), (605, 220, 428), (606, 235, 607), (486, 134, 608), (609, 219, 427), (610, 236, 611), (570, 218, 612), (613, 107, 315), (614, 237, 615), (569, 217, 616), (617, 216, 424), (618, 238, 619), (306, 98, 620), (621, 215, 423), (622, 239, 623), (566, 214, 624), (625, 108, 316), (626, 240, 627), (565, 213, 628), (629, 212, 420), (630, 241, 631), (501, 149, 632), (633, 211, 419), (634, 242, 635), (562, 210, 636), (637, 96, 304), (638, 243, 639), (561, 209, 640), (641, 208, 416), (642, 244, 643), (502, 150, 644), (645, 207, 415), (646, 245, 647), (558, 206, 648), (649, 111, 319), (650, 246, 651), (557, 205, 652), (653, 204, 412), (654, 247, 655), (294, 86, 656), (657, 203, 411), (658, 248, 659), (554, 202, 660), (661, 112, 320), (662, 249, 663), (553, 201, 664), (665, 200, 408), (666, 250, 667), (505, 153, 668), (669, 199, 407), (670, 251, 671), (550, 198, 672), (673, 95, 303), (674, 252, 675), (549, 197, 676), (677, 196, 404), (678, 253, 679), (506, 154, 680), (681, 195, 403), (682, 254, 683), (546, 194, 684), (685, 115, 323), (686, 255, 687), (545, 193, 688), (689, 192, 400), (690, 256, 691), (498, 146, 692), (693, 191, 399), (694, 257, 695), (542, 190, 696), (697, 116, 324), (698, 258, 699), (541, 189, 700), (701, 188, 396), (702, 259, 703), (509, 157, 704), (705, 187, 395), (706, 260, 707), (538, 186, 708), (709, 141, 493), (710, 261, 711), (537, 185, 712), (713, 184, 392), (714, 262, 715), (510, 158, 716), (717, 183, 391), (718, 263, 719), (534, 182, 720), (721, 119, 327), (722, 264, 723), (533, 181, 724), (725, 180, 388), (726, 265, 727), (497, 145, 728), (729, 179, 387), (730, 266, 731), (530, 178, 732), (733, 120, 328), (734, 267, 735), (529, 177, 736), (737, 176, 384), (738, 268, 739), (513, 161, 740), (741, 175, 383), (742, 269, 743), (526, 174, 744), (745, 137, 489), (746, 270, 747), (525, 173, 748), (749, 172, 380), (750, 271, 751), (514, 162, 752), (753, 171, 379), (754, 272, 755), (522, 170, 756), (757, 123, 331), (758, 273, 759), (521, 169, 760), (761, 168, 376), (762, 274, 763), (298, 90, 764), (765, 167, 375), (766, 275, 767), (518, 166, 768), (769, 124, 332), (770, 276, 771), (517, 165, 772), (773, 164, 372), (774, 277, 775), (338, 130, 776), (777, 163, 371), (778, 278, 779), (474, 122, 780), (781, 97, 449), (782, 279, 783), (473, 121, 784), (785, 160, 368), (786, 280, 787), (457, 105, 788), (789, 159, 367), (790, 281, 791), (470, 118, 792), (793, 101, 453), (794, 282, 795), (469, 117, 796), (797, 156, 364), (798, 283, 799), (458, 106, 800), (801, 155, 363), (802, 284, 803), (466, 114, 804), (805, 135, 343), (806, 285, 807), (465, 113, 808), (809, 152, 360), (810, 286, 811), (334, 126, 812), (813, 151, 359), (814, 287, 815), (462, 110, 816), (817, 136, 344), (818, 288, 819), (461, 109, 820), (821, 148, 356), (822, 289, 823), (346, 138, 824), (825, 147, 355), (826, 290, 827), (446, 94, 828), (829, 89, 441), (830, 291, 831), (445, 93, 832), (833, 85, 437), (834, 292, 835), (350, 142, 836), (837, 836, 292), (580, 837, 834), (46, 350, 837), (838, 835, 225), (436, 838, 577), (228, 834, 838), (839, 437, 29), (835, 839, 433), (292, 833, 839), (840, 832, 291), (576, 840, 830), (37, 445, 840), (841, 831, 221), (432, 841, 573), (224, 830, 841), (842, 441, 33), (831, 842, 429), (291, 829, 842), (843, 828, 290), (572, 843, 826), (38, 446, 843), (844, 827, 217), (428, 844, 569), (220, 826, 844), (845, 355, 51), (827, 845, 425), (290, 825, 845), (846, 824, 289), (568, 846, 822), (42, 346, 846), (847, 823, 213), (424, 847, 565), (216, 822, 847), (848, 356, 52), (823, 848, 421), (289, 821, 848), (849, 820, 288), (564, 849, 818), (53, 461, 849), (850, 819, 209), (420, 850, 561), (212, 818, 850), (851, 344, 40), (819, 851, 417), (288, 817, 851), (852, 816, 287), (560, 852, 814), (54, 462, 852), (853, 815, 205), (416, 853, 557), (208, 814, 853), (854, 359, 55), (815, 854, 413), (287, 813, 854), (855, 812, 286), (556, 855, 810), (30, 334, 855), (856, 811, 201), (412, 856, 553), (204, 810, 856), (857, 360, 56), (811, 857, 409), (286, 809, 857), (858, 808, 285), (552, 858, 806), (57, 465, 858), (859, 807, 197), (408, 859, 549), (200, 806, 859), (860, 343, 39), (807, 860, 405), (285, 805, 860), (861, 804, 284), (548, 861, 802), (58, 466, 861), (862, 803, 193), (404, 862, 545), (196, 802, 862), (863, 363, 59), (803, 863, 401), (284, 801, 863), (864, 800, 283), (544, 864, 798), (50, 458, 864), (865, 799, 189), (400, 865, 541), (192, 798, 865), (866, 364, 60), (799, 866, 397), (283, 797, 866), (867, 796, 282), (540, 867, 794), (61, 469, 867), (868, 795, 185), (396, 868, 537), (188, 794, 868), (869, 453, 45), (795, 869, 393), (282, 793, 869), (870, 792, 281), (536, 870, 790), (62, 470, 870), (871, 791, 181), (392, 871, 533), (184, 790, 871), (872, 367, 63), (791, 872, 389), (281, 789, 872), (873, 788, 280), (532, 873, 786), (49, 457, 873), (874, 787, 177), (388, 874, 529), (180, 786, 874), (875, 368, 64), (787, 875, 385), (280, 785, 875), (876, 784, 279), (528, 876, 782), (65, 473, 876), (877, 783, 173), (384, 877, 525), (176, 782, 877), (878, 449, 41), (783, 878, 381), (279, 781, 878), (879, 780, 278), (524, 879, 778), (66, 474, 879), (880, 779, 169), (380, 880, 521), (172, 778, 880), (881, 371, 67), (779, 881, 377), (278, 777, 881), (882, 776, 277), (520, 882, 774), (34, 338, 882), (883, 775, 165), (376, 883, 517), (168, 774, 883), (884, 372, 68), (775, 884, 373), (277, 773, 884), (885, 772, 276), (519, 885, 770), (69, 517, 885), (886, 771, 122), (375, 886, 474), (167, 770, 886), (887, 332, 28), (771, 887, 330), (276, 769, 887), (888, 768, 275), (460, 888, 766), (52, 518, 888), (889, 767, 162), (316, 889, 514), (108, 766, 889), (890, 375, 66), (767, 890, 370), (275, 765, 890), (891, 764, 274), (500, 891, 762), (9, 298, 891), (892, 763, 166), (356, 892, 518), (148, 762, 892), (893, 376, 69), (763, 893, 374), (274, 761, 893), (894, 760, 273), (523, 894, 758), (70, 521, 894), (895, 759, 105), (379, 895, 457), (171, 758, 895), (896, 331, 21), (759, 896, 313), (273, 757, 896), (897, 756, 272), (448, 897, 754), (40, 522, 897), (898, 755, 145), (304, 898, 497), (96, 754, 898), (899, 379, 49), (755, 899, 353), (272, 753, 899), (900, 752, 271), (488, 900, 750), (24, 514, 900), (901, 751, 170), (344, 901, 522), (136, 750, 901), (902, 380, 70), (751, 902, 378), (271, 749, 902), (903, 748, 270), (527, 903, 746), (71, 525, 903), (904, 747, 93), (383, 904, 445), (175, 746, 904), (905, 489, 8), (747, 905, 301), (270, 745, 905), (906, 744, 269), (475, 906, 742), (67, 526, 906), (907, 743, 133), (331, 907, 485), (123, 742, 907), (908, 383, 37), (743, 908, 341), (269, 741, 908), (909, 740, 268), (515, 909, 738), (28, 513, 909), (910, 739, 174), (371, 910, 526), (163, 738, 910), (911, 384, 71), (739, 911, 382), (268, 737, 911), (912, 736, 267), (531, 912, 734), (72, 529, 912), (913, 735, 118), (387, 913, 470), (179, 734, 913), (914, 328, 27), (735, 914, 326), (267, 733, 914), (915, 732, 266), (459, 915, 730), (51, 530, 915), (916, 731, 158), (315, 916, 510), (107, 730, 916), (917, 387, 62), (731, 917, 366), (266, 729, 917), (918, 728, 265), (499, 918, 726), (12, 497, 918), (919, 727, 178), (355, 919, 530), (147, 726, 919), (920, 388, 72), (727, 920, 386), (265, 725, 920), (921, 724, 264), (535, 921, 722), (73, 533, 921), (922, 723, 100), (391, 922, 452), (183, 722, 922), (923, 327, 16), (723, 923, 308), (264, 721, 923), (924, 720, 263), (447, 924, 718), (39, 534, 924), (925, 719, 140), (303, 925, 492), (95, 718, 925), (926, 391, 44), (719, 926, 348), (263, 717, 926), (927, 716, 262), (487, 927, 714), (23, 510, 927), (928, 715, 182), (343, 928, 534), (135, 714, 928), (929, 392, 73), (715, 929, 390), (262, 713, 929), (930, 712, 261), (539, 930, 710), (74, 537, 930), (931, 711, 88), (395, 931, 440), (187, 710, 931), (932, 493, 1), (711, 932, 296), (261, 709, 932), (933, 708, 260), (471, 933, 706), (63, 538, 933), (934, 707, 128), (327, 934, 480), (119, 706, 934), (935, 395, 32), (707, 935, 336), (260, 705, 935), (936, 704, 259), (511, 936, 702), (27, 509, 936), (937, 703, 186), (367, 937, 538), (159, 702, 937), (938, 396, 74), (703, 938, 394), (259, 701, 938), (939, 700, 258), (543, 939, 698), (75, 541, 939), (940, 699, 114), (399, 940, 466), (191, 698, 940), (941, 324, 26), (699, 941, 322), (258, 697, 941), (942, 696, 257), (451, 942, 694), (43, 542, 942), (943, 695, 154), (307, 943, 506), (99, 694, 943), (944, 399, 58), (695, 944, 362), (257, 693, 944), (945, 692, 256), (491, 945, 690), (10, 498, 945), (946, 691, 190), (347, 946, 542), (139, 690, 946), (947, 400, 75), (691, 947, 398), (256, 689, 947), (948, 688, 255), (547, 948, 686), (76, 545, 948), (949, 687, 104), (403, 949, 456), (195, 686, 949), (950, 323, 20), (687, 950, 312), (255, 685, 950), (951, 684, 254), (439, 951, 682), (31, 546, 951), (952, 683, 144), (295, 952, 496), (87, 682, 952), (953, 403, 48), (683, 953, 352), (254, 681, 953), (954, 680, 253), (479, 954, 678), (15, 506, 954), (955, 679, 194), (335, 955, 546), (127, 678, 955), (956, 404, 76), (679, 956, 402), (253, 677, 956), (957, 676, 252), (551, 957, 674), (77, 549, 957), (958, 675, 92), (407, 958, 444), (199, 674, 958), (959, 303, 11), (675, 959, 300), (252, 673, 959), (960, 672, 251), (467, 960, 670), (59, 550, 960), (961, 671, 132), (323, 961, 484), (115, 670, 961), (962, 407, 36), (671, 962, 340), (251, 669, 962), (963, 668, 250), (507, 963, 666), (26, 505, 963), (964, 667, 198), (363, 964, 550), (155, 666, 964), (965, 408, 77), (667, 965, 406), (250, 665, 965), (966, 664, 249), (555, 966, 662), (78, 553, 966), (967, 663, 110), (411, 967, 462), (203, 662, 967), (968, 320, 25), (663, 968, 318), (249, 661, 968), (969, 660, 248), (455, 969, 658), (47, 554, 969), (970, 659, 150), (311, 970, 502), (103, 658, 970), (971, 411, 54), (659, 971, 358), (248, 657, 971), (972, 656, 247), (495, 972, 654), (7, 294, 972), (973, 655, 202), (351, 973, 554), (143, 654, 973), (974, 412, 78), (655, 974, 410), (247, 653, 974), (975, 652, 246), (559, 975, 650), (79, 557, 975), (976, 651, 106), (415, 976, 458), (207, 650, 976), (977, 319, 22), (651, 977, 314), (246, 649, 977), (978, 648, 245), (443, 978, 646), (35, 558, 978), (979, 647, 146), (299, 979, 498), (91, 646, 979), (980, 415, 50), (647, 980, 354), (245, 645, 980), (981, 644, 244), (483, 981, 642), (19, 502, 981), (982, 643, 206), (339, 982, 558), (131, 642, 982), (983, 416, 79), (643, 983, 414), (244, 641, 983), (984, 640, 243), (563, 984, 638), (80, 561, 984), (985, 639, 94), (419, 985, 446), (211, 638, 985), (986, 304, 12), (639, 986, 302), (243, 637, 986), (987, 636, 242), (463, 987, 634), (55, 562, 987), (988, 635, 134), (319, 988, 486), (111, 634, 988), (989, 419, 38), (635, 989, 342), (242, 633, 989), (990, 632, 241), (503, 990, 630), (25, 501, 990), (991, 631, 210), (359, 991, 562), (151, 630, 991), (992, 420, 80), (631, 992, 418), (241, 629, 992), (993, 628, 240), (567, 993, 626), (81, 565, 993), (994, 627, 109), (423, 994, 461), (215, 626, 994), (995, 316, 24), (627, 995, 317), (240, 625, 995), (996, 624, 239), (464, 996, 622), (56, 566, 996), (997, 623, 149), (320, 997, 501), (112, 622, 997), (998, 423, 53), (623, 998, 357), (239, 621, 998), (999, 620, 238), (504, 999, 618), (14, 306, 999), (1000, 619, 214), (360, 1000, 566), (152, 618, 1000), (1001, 424, 81), (619, 1001, 422), (238, 617, 1001), (1002, 616, 237), (571, 1002, 614), (82, 569, 1002), (1003, 615, 113), (427, 1003, 465), (219, 614, 1003), (1004, 315, 23), (615, 1004, 321), (237, 613, 1004), (1005, 612, 236), (468, 1005, 610), (60, 570, 1005), (1006, 611, 153), (324, 1006, 505), (116, 610, 1006), (1007, 427, 57), (611, 1007, 361), (236, 609, 1007), (1008, 608, 235), (508, 1008, 606), (22, 486, 1008), (1009, 607, 218), (364, 1009, 570), (156, 606, 1009), (1010, 428, 82), (607, 1010, 426), (235, 605, 1010), (1011, 604, 234), (575, 1011, 602), (83, 573, 1011), (1012, 603, 117), (431, 1012, 469), (223, 602, 1012), (1013, 481, 17), (603, 1013, 325), (234, 601, 1013), (1014, 600, 233), (472, 1014, 598), (64, 574, 1014), (1015, 599, 157), (328, 1015, 509), (120, 598, 1015), (1016, 431, 61), (599, 1016, 365), (233, 597, 1016), (1017, 596, 232), (512, 1017, 594), (21, 485, 1017), (1018, 595, 222), (368, 1018, 574), (160, 594, 1018), (1019, 432, 83), (595, 1019, 430), (232, 593, 1019), (1020, 592, 231), (579, 1020, 590), (84, 577, 1020), (1021, 591, 121), (435, 1021, 473), (227, 590, 1021), (1022, 477, 13), (591, 1022, 329), (231, 589, 1022), (1023, 588, 230), (476, 1023, 586), (68, 578, 1023), (1024, 587, 161), (332, 1024, 513), (124, 586, 1024), (1025, 435, 65), (587, 1025, 369), (230, 585, 1025), (1026, 584, 229), (516, 1026, 582), (18, 310, 1026), (1027, 583, 226), (372, 1027, 578), (164, 582, 1027), (1028, 436, 84), (583, 1028, 434), (229, 581, 1028), (1029, 580, 228), (584, 1029, 581), (102, 454, 1029), (1030, 579, 227), (588, 1030, 585), (226, 434, 1030), (1031, 333, 125), (592, 1031, 589), (225, 433, 1031), (1032, 576, 224), (596, 1032, 593), (133, 341, 1032), (1033, 575, 223), (600, 1033, 597), (222, 430, 1033), (1034, 337, 129), (604, 1034, 601), (221, 429, 1034), (1035, 572, 220), (608, 1035, 605), (134, 342, 1035), (1036, 571, 219), (612, 1036, 609), (218, 426, 1036), (1037, 459, 107), (616, 1037, 613), (217, 425, 1037), (1038, 568, 216), (620, 1038, 617), (98, 450, 1038), (1039, 567, 215), (624, 1039, 621), (214, 422, 1039), (1040, 460, 108), (628, 1040, 625), (213, 421, 1040), (1041, 564, 212), (632, 1041, 629), (149, 357, 1041), (1042, 563, 211), (636, 1042, 633), (210, 418, 1042), (1043, 448, 96), (640, 1043, 637), (209, 417, 1043), (1044, 560, 208), (644, 1044, 641), (150, 358, 1044), (1045, 559, 207), (648, 1045, 645), (206, 414, 1045), (1046, 463, 111), (652, 1046, 649), (205, 413, 1046), (1047, 556, 204), (656, 1047, 653), (86, 438, 1047), (1048, 555, 203), (660, 1048, 657), (202, 410, 1048), (1049, 464, 112), (664, 1049, 661), (201, 409, 1049), (1050, 552, 200), (668, 1050, 665), (153, 361, 1050), (1051, 551, 199), (672, 1051, 669), (198, 406, 1051), (1052, 447, 95), (676, 1052, 673), (197, 405, 1052), (1053, 548, 196), (680, 1053, 677), (154, 362, 1053), (1054, 547, 195), (684, 1054, 681), (194, 402, 1054), (1055, 467, 115), (688, 1055, 685), (193, 401, 1055), (1056, 544, 192), (692, 1056, 689), (146, 354, 1056), (1057, 543, 191), (696, 1057, 693), (190, 398, 1057), (1058, 468, 116), (700, 1058, 697), (189, 397, 1058), (1059, 540, 188), (704, 1059, 701), (157, 365, 1059), (1060, 539, 187), (708, 1060, 705), (186, 394, 1060), (1061, 349, 141), (712, 1061, 709), (185, 393, 1061), (1062, 536, 184), (716, 1062, 713), (158, 366, 1062), (1063, 535, 183), (720, 1063, 717), (182, 390, 1063), (1064, 471, 119), (724, 1064, 721), (181, 389, 1064), (1065, 532, 180), (728, 1065, 725), (145, 353, 1065), (1066, 531, 179), (732, 1066, 729), (178, 386, 1066), (1067, 472, 120), (736, 1067, 733), (177, 385, 1067), (1068, 528, 176), (740, 1068, 737), (161, 369, 1068), (1069, 527, 175), (744, 1069, 741), (174, 382, 1069), (1070, 345, 137), (748, 1070, 745), (173, 381, 1070), (1071, 524, 172), (752, 1071, 749), (162, 370, 1071), (1072, 523, 171), (756, 1072, 753), (170, 378, 1072), (1073, 475, 123), (760, 1073, 757), (169, 377, 1073), (1074, 520, 168), (764, 1074, 761), (90, 442, 1074), (1075, 519, 167), (768, 1075, 765), (166, 374, 1075), (1076, 476, 124), (772, 1076, 769), (165, 373, 1076), (1077, 516, 164), (776, 1077, 773), (130, 482, 1077), (1078, 515, 163), (780, 1078, 777), (122, 330, 1078), (1079, 305, 97), (784, 1079, 781), (121, 329, 1079), (1080, 512, 160), (788, 1080, 785), (105, 313, 1080), (1081, 511, 159), (792, 1081, 789), (118, 326, 1081), (1082, 309, 101), (796, 1082, 793), (117, 325, 1082), (1083, 508, 156), (800, 1083, 797), (106, 314, 1083), (1084, 507, 155), (804, 1084, 801), (114, 322, 1084), (1085, 487, 135), (808, 1085, 805), (113, 321, 1085), (1086, 504, 152), (812, 1086, 809), (126, 478, 1086), (1087, 503, 151), (816, 1087, 813), (110, 318, 1087), (1088, 488, 136), (820, 1088, 817), (109, 317, 1088), (1089, 500, 148), (824, 1089, 821), (138, 490, 1089), (1090, 499, 147), (828, 1090, 825), (94, 302, 1090), (1091, 297, 89), (832, 1091, 829), (93, 301, 1091), (1092, 293, 85), (836, 1092, 833), (142, 494, 1092), (0, 1, 493), (493, 141, 0), (349, 45, 0), (453, 101, 0), (309, 17, 0), (481, 129, 0), (337, 33, 0), (441, 89, 0), (297, 8, 0), (489, 137, 2), (345, 41, 2), (449, 97, 2), (305, 13, 2), (477, 125, 2), (333, 29, 2), (437, 85, 2), (293, 3, 2), (2, 8, 489), (141, 349, 0), (101, 309, 0), (129, 337, 0), (89, 297, 0), (137, 345, 2), (97, 305, 2), (125, 333, 2), (85, 293, 2), (0, 45, 453), (17, 481, 0), (8, 2, 0), (13, 477, 2), (0, 33, 441), (29, 437, 2), (2, 3, 494), (494, 142, 2), (350, 46, 2), (454, 102, 2), (310, 18, 2), (482, 130, 2), (338, 34, 2), (442, 90, 2), (298, 9, 2), (490, 138, 6), (346, 42, 6), (450, 98, 6), (306, 14, 6), (478, 126, 6), (334, 30, 6), (438, 86, 6), (294, 7, 6), (6, 9, 490), (142, 350, 2), (102, 310, 2), (130, 338, 2), (90, 298, 2), (138, 346, 6), (98, 306, 6), (126, 334, 6), (86, 294, 6), (2, 46, 454), (18, 482, 2), (9, 6, 2), (14, 478, 6), (2, 34, 442), (30, 438, 6), (6, 7, 495), (495, 143, 6), (351, 47, 6), (455, 103, 6), (311, 19, 6), (483, 131, 6), (339, 35, 6), (443, 91, 6), (299, 10, 6), (491, 139, 4), (347, 43, 4), (451, 99, 4), (307, 15, 4), (479, 127, 4), (335, 31, 4), (439, 87, 4), (295, 5, 4), (4, 10, 491), (143, 351, 6), (103, 311, 6), (131, 339, 6), (91, 299, 6), (139, 347, 4), (99, 307, 4), (127, 335, 4), (87, 295, 4), (6, 47, 455), (19, 483, 6), (10, 4, 6), (15, 479, 4), (6, 35, 443), (31, 439, 4), (4, 5, 496), (496, 144, 4), (352, 48, 4), (456, 104, 4), (312, 20, 4), (484, 132, 4), (340, 36, 4), (444, 92, 4), (300, 11, 4), (492, 140, 0), (348, 44, 0), (452, 100, 0), (308, 16, 0), (480, 128, 0), (336, 32, 0), (440, 88, 0), (296, 1, 0), (0, 11, 492), (144, 352, 4), (104, 312, 4), (132, 340, 4), (92, 300, 4), (140, 348, 0), (100, 308, 0), (128, 336, 0), (88, 296, 0), (4, 48, 456), (20, 484, 4), (11, 0, 4), (16, 480, 0), (4, 36, 444), (32, 440, 0), (0, 2, 4), (1092, 494, 293), (1091, 301, 297), (1090, 302, 499), (1089, 490, 500), (1088, 317, 488), (1087, 318, 503), (1086, 478, 504), (1085, 321, 487), (1084, 322, 507), (1083, 314, 508), (1082, 325, 309), (1081, 326, 511), (1080, 313, 512), (1079, 329, 305), (1078, 330, 515), (1077, 482, 516), (1076, 373, 476), (1075, 374, 519), (1074, 442, 520), (1073, 377, 475), (1072, 378, 523), (1071, 370, 524), (1070, 381, 345), (1069, 382, 527), (1068, 369, 528), (1067, 385, 472), (1066, 386, 531), (1065, 353, 532), (1064, 389, 471), (1063, 390, 535), (1062, 366, 536), (1061, 393, 349), (1060, 394, 539), (1059, 365, 540), (1058, 397, 468), (1057, 398, 543), (1056, 354, 544), (1055, 401, 467), (1054, 402, 547), (1053, 362, 548), (1052, 405, 447), (1051, 406, 551), (1050, 361, 552), (1049, 409, 464), (1048, 410, 555), (1047, 438, 556), (1046, 413, 463), (1045, 414, 559), (1044, 358, 560), (1043, 417, 448), (1042, 418, 563), (1041, 357, 564), (1040, 421, 460), (1039, 422, 567), (1038, 450, 568), (1037, 425, 459), (1036, 426, 571), (1035, 342, 572), (1034, 429, 337), (1033, 430, 575), (1032, 341, 576), (1031, 433, 333), (1030, 434, 579), (1029, 454, 580), (1028, 581, 436), (1027, 582, 583), (1026, 310, 584), (1025, 585, 435), (1024, 586, 587), (1023, 578, 588), (1022, 589, 477), (1021, 590, 591), (1020, 577, 592), (1019, 593, 432), (1018, 594, 595), (1017, 485, 596), (1016, 597, 431), (1015, 598, 599), (1014, 574, 600), (1013, 601, 481), (1012, 602, 603), (1011, 573, 604), (1010, 605, 428), (1009, 606, 607), (1008, 486, 608), (1007, 609, 427), (1006, 610, 611), (1005, 570, 612), (1004, 613, 315), (1003, 614, 615), (1002, 569, 616), (1001, 617, 424), (1000, 618, 619), (999, 306, 620), (998, 621, 423), (997, 622, 623), (996, 566, 624), (995, 625, 316), (994, 626, 627), (993, 565, 628), (992, 629, 420), (991, 630, 631), (990, 501, 632), (989, 633, 419), (988, 634, 635), (987, 562, 636), (986, 637, 304), (985, 638, 639), (984, 561, 640), (983, 641, 416), (982, 642, 643), (981, 502, 644), (980, 645, 415), (979, 646, 647), (978, 558, 648), (977, 649, 319), (976, 650, 651), (975, 557, 652), (974, 653, 412), (973, 654, 655), (972, 294, 656), (971, 657, 411), (970, 658, 659), (969, 554, 660), (968, 661, 320), (967, 662, 663), (966, 553, 664), (965, 665, 408), (964, 666, 667), (963, 505, 668), (962, 669, 407), (961, 670, 671), (960, 550, 672), (959, 673, 303), (958, 674, 675), (957, 549, 676), (956, 677, 404), (955, 678, 679), (954, 506, 680), (953, 681, 403), (952, 682, 683), (951, 546, 684), (950, 685, 323), (949, 686, 687), (948, 545, 688), (947, 689, 400), (946, 690, 691), (945, 498, 692), (944, 693, 399), (943, 694, 695), (942, 542, 696), (941, 697, 324), (940, 698, 699), (939, 541, 700), (938, 701, 396), (937, 702, 703), (936, 509, 704), (935, 705, 395), (934, 706, 707), (933, 538, 708), (932, 709, 493), (931, 710, 711), (930, 537, 712), (929, 713, 392), (928, 714, 715), (927, 510, 716), (926, 717, 391), (925, 718, 719), (924, 534, 720), (923, 721, 327), (922, 722, 723), (921, 533, 724), (920, 725, 388), (919, 726, 727), (918, 497, 728), (917, 729, 387), (916, 730, 731), (915, 530, 732), (914, 733, 328), (913, 734, 735), (912, 529, 736), (911, 737, 384), (910, 738, 739), (909, 513, 740), (908, 741, 383), (907, 742, 743), (906, 526, 744), (905, 745, 489), (904, 746, 747), (903, 525, 748), (902, 749, 380), (901, 750, 751), (900, 514, 752), (899, 753, 379), (898, 754, 755), (897, 522, 756), (896, 757, 331), (895, 758, 759), (894, 521, 760), (893, 761, 376), (892, 762, 763), (891, 298, 764), (890, 765, 375), (889, 766, 767), (888, 518, 768), (887, 769, 332), (886, 770, 771), (885, 517, 772), (884, 773, 372), (883, 774, 775), (882, 338, 776), (881, 777, 371), (880, 778, 779), (879, 474, 780), (878, 781, 449), (877, 782, 783), (876, 473, 784), (875, 785, 368), (874, 786, 787), (873, 457, 788), (872, 789, 367), (871, 790, 791), (870, 470, 792), (869, 793, 453), (868, 794, 795), (867, 469, 796), (866, 797, 364), (865, 798, 799), (864, 458, 800), (863, 801, 363), (862, 802, 803), (861, 466, 804), (860, 805, 343), (859, 806, 807), (858, 465, 808), (857, 809, 360), (856, 810, 811), (855, 334, 812), (854, 813, 359), (853, 814, 815), (852, 462, 816), (851, 817, 344), (850, 818, 819), (849, 461, 820), (848, 821, 356), (847, 822, 823), (846, 346, 824), (845, 825, 355), (844, 826, 827), (843, 446, 828), (842, 829, 441), (841, 830, 831), (840, 445, 832), (839, 833, 437), (838, 834, 835), (837, 350, 836), (834, 837, 292), (228, 580, 834), (580, 46, 837), (577, 838, 225), (84, 436, 577), (436, 228, 838), (433, 839, 29), (225, 835, 433), (835, 292, 839), (830, 840, 291), (224, 576, 830), (576, 37, 840), (573, 841, 221), (83, 432, 573), (432, 224, 841), (429, 842, 33), (221, 831, 429), (831, 291, 842), (826, 843, 290), (220, 572, 826), (572, 38, 843), (569, 844, 217), (82, 428, 569), (428, 220, 844), (425, 845, 51), (217, 827, 425), (827, 290, 845), (822, 846, 289), (216, 568, 822), (568, 42, 846), (565, 847, 213), (81, 424, 565), (424, 216, 847), (421, 848, 52), (213, 823, 421), (823, 289, 848), (818, 849, 288), (212, 564, 818), (564, 53, 849), (561, 850, 209), (80, 420, 561), (420, 212, 850), (417, 851, 40), (209, 819, 417), (819, 288, 851), (814, 852, 287), (208, 560, 814), (560, 54, 852), (557, 853, 205), (79, 416, 557), (416, 208, 853), (413, 854, 55), (205, 815, 413), (815, 287, 854), (810, 855, 286), (204, 556, 810), (556, 30, 855), (553, 856, 201), (78, 412, 553), (412, 204, 856), (409, 857, 56), (201, 811, 409), (811, 286, 857), (806, 858, 285), (200, 552, 806), (552, 57, 858), (549, 859, 197), (77, 408, 549), (408, 200, 859), (405, 860, 39), (197, 807, 405), (807, 285, 860), (802, 861, 284), (196, 548, 802), (548, 58, 861), (545, 862, 193), (76, 404, 545), (404, 196, 862), (401, 863, 59), (193, 803, 401), (803, 284, 863), (798, 864, 283), (192, 544, 798), (544, 50, 864), (541, 865, 189), (75, 400, 541), (400, 192, 865), (397, 866, 60), (189, 799, 397), (799, 283, 866), (794, 867, 282), (188, 540, 794), (540, 61, 867), (537, 868, 185), (74, 396, 537), (396, 188, 868), (393, 869, 45), (185, 795, 393), (795, 282, 869), (790, 870, 281), (184, 536, 790), (536, 62, 870), (533, 871, 181), (73, 392, 533), (392, 184, 871), (389, 872, 63), (181, 791, 389), (791, 281, 872), (786, 873, 280), (180, 532, 786), (532, 49, 873), (529, 874, 177), (72, 388, 529), (388, 180, 874), (385, 875, 64), (177, 787, 385), (787, 280, 875), (782, 876, 279), (176, 528, 782), (528, 65, 876), (525, 877, 173), (71, 384, 525), (384, 176, 877), (381, 878, 41), (173, 783, 381), (783, 279, 878), (778, 879, 278), (172, 524, 778), (524, 66, 879), (521, 880, 169), (70, 380, 521), (380, 172, 880), (377, 881, 67), (169, 779, 377), (779, 278, 881), (774, 882, 277), (168, 520, 774), (520, 34, 882), (517, 883, 165), (69, 376, 517), (376, 168, 883), (373, 884, 68), (165, 775, 373), (775, 277, 884), (770, 885, 276), (167, 519, 770), (519, 69, 885), (474, 886, 122), (66, 375, 474), (375, 167, 886), (330, 887, 28), (122, 771, 330), (771, 276, 887), (766, 888, 275), (108, 460, 766), (460, 52, 888), (514, 889, 162), (24, 316, 514), (316, 108, 889), (370, 890, 66), (162, 767, 370), (767, 275, 890), (762, 891, 274), (148, 500, 762), (500, 9, 891), (518, 892, 166), (52, 356, 518), (356, 148, 892), (374, 893, 69), (166, 763, 374), (763, 274, 893), (758, 894, 273), (171, 523, 758), (523, 70, 894), (457, 895, 105), (49, 379, 457), (379, 171, 895), (313, 896, 21), (105, 759, 313), (759, 273, 896), (754, 897, 272), (96, 448, 754), (448, 40, 897), (497, 898, 145), (12, 304, 497), (304, 96, 898), (353, 899, 49), (145, 755, 353), (755, 272, 899), (750, 900, 271), (136, 488, 750), (488, 24, 900), (522, 901, 170), (40, 344, 522), (344, 136, 901), (378, 902, 70), (170, 751, 378), (751, 271, 902), (746, 903, 270), (175, 527, 746), (527, 71, 903), (445, 904, 93), (37, 383, 445), (383, 175, 904), (301, 905, 8), (93, 747, 301), (747, 270, 905), (742, 906, 269), (123, 475, 742), (475, 67, 906), (485, 907, 133), (21, 331, 485), (331, 123, 907), (341, 908, 37), (133, 743, 341), (743, 269, 908), (738, 909, 268), (163, 515, 738), (515, 28, 909), (526, 910, 174), (67, 371, 526), (371, 163, 910), (382, 911, 71), (174, 739, 382), (739, 268, 911), (734, 912, 267), (179, 531, 734), (531, 72, 912), (470, 913, 118), (62, 387, 470), (387, 179, 913), (326, 914, 27), (118, 735, 326), (735, 267, 914), (730, 915, 266), (107, 459, 730), (459, 51, 915), (510, 916, 158), (23, 315, 510), (315, 107, 916), (366, 917, 62), (158, 731, 366), (731, 266, 917), (726, 918, 265), (147, 499, 726), (499, 12, 918), (530, 919, 178), (51, 355, 530), (355, 147, 919), (386, 920, 72), (178, 727, 386), (727, 265, 920), (722, 921, 264), (183, 535, 722), (535, 73, 921), (452, 922, 100), (44, 391, 452), (391, 183, 922), (308, 923, 16), (100, 723, 308), (723, 264, 923), (718, 924, 263), (95, 447, 718), (447, 39, 924), (492, 925, 140), (11, 303, 492), (303, 95, 925), (348, 926, 44), (140, 719, 348), (719, 263, 926), (714, 927, 262), (135, 487, 714), (487, 23, 927), (534, 928, 182), (39, 343, 534), (343, 135, 928), (390, 929, 73), (182, 715, 390), (715, 262, 929), (710, 930, 261), (187, 539, 710), (539, 74, 930), (440, 931, 88), (32, 395, 440), (395, 187, 931), (296, 932, 1), (88, 711, 296), (711, 261, 932), (706, 933, 260), (119, 471, 706), (471, 63, 933), (480, 934, 128), (16, 327, 480), (327, 119, 934), (336, 935, 32), (128, 707, 336), (707, 260, 935), (702, 936, 259), (159, 511, 702), (511, 27, 936), (538, 937, 186), (63, 367, 538), (367, 159, 937), (394, 938, 74), (186, 703, 394), (703, 259, 938), (698, 939, 258), (191, 543, 698), (543, 75, 939), (466, 940, 114), (58, 399, 466), (399, 191, 940), (322, 941, 26), (114, 699, 322), (699, 258, 941), (694, 942, 257), (99, 451, 694), (451, 43, 942), (506, 943, 154), (15, 307, 506), (307, 99, 943), (362, 944, 58), (154, 695, 362), (695, 257, 944), (690, 945, 256), (139, 491, 690), (491, 10, 945), (542, 946, 190), (43, 347, 542), (347, 139, 946), (398, 947, 75), (190, 691, 398), (691, 256, 947), (686, 948, 255), (195, 547, 686), (547, 76, 948), (456, 949, 104), (48, 403, 456), (403, 195, 949), (312, 950, 20), (104, 687, 312), (687, 255, 950), (682, 951, 254), (87, 439, 682), (439, 31, 951), (496, 952, 144), (5, 295, 496), (295, 87, 952), (352, 953, 48), (144, 683, 352), (683, 254, 953), (678, 954, 253), (127, 479, 678), (479, 15, 954), (546, 955, 194), (31, 335, 546), (335, 127, 955), (402, 956, 76), (194, 679, 402), (679, 253, 956), (674, 957, 252), (199, 551, 674), (551, 77, 957), (444, 958, 92), (36, 407, 444), (407, 199, 958), (300, 959, 11), (92, 675, 300), (675, 252, 959), (670, 960, 251), (115, 467, 670), (467, 59, 960), (484, 961, 132), (20, 323, 484), (323, 115, 961), (340, 962, 36), (132, 671, 340), (671, 251, 962), (666, 963, 250), (155, 507, 666), (507, 26, 963), (550, 964, 198), (59, 363, 550), (363, 155, 964), (406, 965, 77), (198, 667, 406), (667, 250, 965), (662, 966, 249), (203, 555, 662), (555, 78, 966), (462, 967, 110), (54, 411, 462), (411, 203, 967), (318, 968, 25), (110, 663, 318), (663, 249, 968), (658, 969, 248), (103, 455, 658), (455, 47, 969), (502, 970, 150), (19, 311, 502), (311, 103, 970), (358, 971, 54), (150, 659, 358), (659, 248, 971), (654, 972, 247), (143, 495, 654), (495, 7, 972), (554, 973, 202), (47, 351, 554), (351, 143, 973), (410, 974, 78), (202, 655, 410), (655, 247, 974), (650, 975, 246), (207, 559, 650), (559, 79, 975), (458, 976, 106), (50, 415, 458), (415, 207, 976), (314, 977, 22), (106, 651, 314), (651, 246, 977), (646, 978, 245), (91, 443, 646), (443, 35, 978), (498, 979, 146), (10, 299, 498), (299, 91, 979), (354, 980, 50), (146, 647, 354), (647, 245, 980), (642, 981, 244), (131, 483, 642), (483, 19, 981), (558, 982, 206), (35, 339, 558), (339, 131, 982), (414, 983, 79), (206, 643, 414), (643, 244, 983), (638, 984, 243), (211, 563, 638), (563, 80, 984), (446, 985, 94), (38, 419, 446), (419, 211, 985), (302, 986, 12), (94, 639, 302), (639, 243, 986), (634, 987, 242), (111, 463, 634), (463, 55, 987), (486, 988, 134), (22, 319, 486), (319, 111, 988), (342, 989, 38), (134, 635, 342), (635, 242, 989), (630, 990, 241), (151, 503, 630), (503, 25, 990), (562, 991, 210), (55, 359, 562), (359, 151, 991), (418, 992, 80), (210, 631, 418), (631, 241, 992), (626, 993, 240), (215, 567, 626), (567, 81, 993), (461, 994, 109), (53, 423, 461), (423, 215, 994), (317, 995, 24), (109, 627, 317), (627, 240, 995), (622, 996, 239), (112, 464, 622), (464, 56, 996), (501, 997, 149), (25, 320, 501), (320, 112, 997), (357, 998, 53), (149, 623, 357), (623, 239, 998), (618, 999, 238), (152, 504, 618), (504, 14, 999), (566, 1000, 214), (56, 360, 566), (360, 152, 1000), (422, 1001, 81), (214, 619, 422), (619, 238, 1001), (614, 1002, 237), (219, 571, 614), (571, 82, 1002), (465, 1003, 113), (57, 427, 465), (427, 219, 1003), (321, 1004, 23), (113, 615, 321), (615, 237, 1004), (610, 1005, 236), (116, 468, 610), (468, 60, 1005), (505, 1006, 153), (26, 324, 505), (324, 116, 1006), (361, 1007, 57), (153, 611, 361), (611, 236, 1007), (606, 1008, 235), (156, 508, 606), (508, 22, 1008), (570, 1009, 218), (60, 364, 570), (364, 156, 1009), (426, 1010, 82), (218, 607, 426), (607, 235, 1010), (602, 1011, 234), (223, 575, 602), (575, 83, 1011), (469, 1012, 117), (61, 431, 469), (431, 223, 1012), (325, 1013, 17), (117, 603, 325), (603, 234, 1013), (598, 1014, 233), (120, 472, 598), (472, 64, 1014), (509, 1015, 157), (27, 328, 509), (328, 120, 1015), (365, 1016, 61), (157, 599, 365), (599, 233, 1016), (594, 1017, 232), (160, 512, 594), (512, 21, 1017), (574, 1018, 222), (64, 368, 574), (368, 160, 1018), (430, 1019, 83), (222, 595, 430), (595, 232, 1019), (590, 1020, 231), (227, 579, 590), (579, 84, 1020), (473, 1021, 121), (65, 435, 473), (435, 227, 1021), (329, 1022, 13), (121, 591, 329), (591, 231, 1022), (586, 1023, 230), (124, 476, 586), (476, 68, 1023), (513, 1024, 161), (28, 332, 513), (332, 124, 1024), (369, 1025, 65), (161, 587, 369), (587, 230, 1025), (582, 1026, 229), (164, 516, 582), (516, 18, 1026), (578, 1027, 226), (68, 372, 578), (372, 164, 1027), (434, 1028, 84), (226, 583, 434), (583, 229, 1028), (581, 1029, 228), (229, 584, 581), (584, 102, 1029), (585, 1030, 227), (230, 588, 585), (588, 226, 1030), (589, 1031, 125), (231, 592, 589), (592, 225, 1031), (593, 1032, 224), (232, 596, 593), (596, 133, 1032), (597, 1033, 223), (233, 600, 597), (600, 222, 1033), (601, 1034, 129), (234, 604, 601), (604, 221, 1034), (605, 1035, 220), (235, 608, 605), (608, 134, 1035), (609, 1036, 219), (236, 612, 609), (612, 218, 1036), (613, 1037, 107), (237, 616, 613), (616, 217, 1037), (617, 1038, 216), (238, 620, 617), (620, 98, 1038), (621, 1039, 215), (239, 624, 621), (624, 214, 1039), (625, 1040, 108), (240, 628, 625), (628, 213, 1040), (629, 1041, 212), (241, 632, 629), (632, 149, 1041), (633, 1042, 211), (242, 636, 633), (636, 210, 1042), (637, 1043, 96), (243, 640, 637), (640, 209, 1043), (641, 1044, 208), (244, 644, 641), (644, 150, 1044), (645, 1045, 207), (245, 648, 645), (648, 206, 1045), (649, 1046, 111), (246, 652, 649), (652, 205, 1046), (653, 1047, 204), (247, 656, 653), (656, 86, 1047), (657, 1048, 203), (248, 660, 657), (660, 202, 1048), (661, 1049, 112), (249, 664, 661), (664, 201, 1049), (665, 1050, 200), (250, 668, 665), (668, 153, 1050), (669, 1051, 199), (251, 672, 669), (672, 198, 1051), (673, 1052, 95), (252, 676, 673), (676, 197, 1052), (677, 1053, 196), (253, 680, 677), (680, 154, 1053), (681, 1054, 195), (254, 684, 681), (684, 194, 1054), (685, 1055, 115), (255, 688, 685), (688, 193, 1055), (689, 1056, 192), (256, 692, 689), (692, 146, 1056), (693, 1057, 191), (257, 696, 693), (696, 190, 1057), (697, 1058, 116), (258, 700, 697), (700, 189, 1058), (701, 1059, 188), (259, 704, 701), (704, 157, 1059), (705, 1060, 187), (260, 708, 705), (708, 186, 1060), (709, 1061, 141), (261, 712, 709), (712, 185, 1061), (713, 1062, 184), (262, 716, 713), (716, 158, 1062), (717, 1063, 183), (263, 720, 717), (720, 182, 1063), (721, 1064, 119), (264, 724, 721), (724, 181, 1064), (725, 1065, 180), (265, 728, 725), (728, 145, 1065), (729, 1066, 179), (266, 732, 729), (732, 178, 1066), (733, 1067, 120), (267, 736, 733), (736, 177, 1067), (737, 1068, 176), (268, 740, 737), (740, 161, 1068), (741, 1069, 175), (269, 744, 741), (744, 174, 1069), (745, 1070, 137), (270, 748, 745), (748, 173, 1070), (749, 1071, 172), (271, 752, 749), (752, 162, 1071), (753, 1072, 171), (272, 756, 753), (756, 170, 1072), (757, 1073, 123), (273, 760, 757), (760, 169, 1073), (761, 1074, 168), (274, 764, 761), (764, 90, 1074), (765, 1075, 167), (275, 768, 765), (768, 166, 1075), (769, 1076, 124), (276, 772, 769), (772, 165, 1076), (773, 1077, 164), (277, 776, 773), (776, 130, 1077), (777, 1078, 163), (278, 780, 777), (780, 122, 1078), (781, 1079, 97), (279, 784, 781), (784, 121, 1079), (785, 1080, 160), (280, 788, 785), (788, 105, 1080), (789, 1081, 159), (281, 792, 789), (792, 118, 1081), (793, 1082, 101), (282, 796, 793), (796, 117, 1082), (797, 1083, 156), (283, 800, 797), (800, 106, 1083), (801, 1084, 155), (284, 804, 801), (804, 114, 1084), (805, 1085, 135), (285, 808, 805), (808, 113, 1085), (809, 1086, 152), (286, 812, 809), (812, 126, 1086), (813, 1087, 151), (287, 816, 813), (816, 110, 1087), (817, 1088, 136), (288, 820, 817), (820, 109, 1088), (821, 1089, 148), (289, 824, 821), (824, 138, 1089), (825, 1090, 147), (290, 828, 825), (828, 94, 1090), (829, 1091, 89), (291, 832, 829), (832, 93, 1091), (833, 1092, 85), (292, 836, 833), (836, 142, 1092)])
me_cube_001.use_remesh_preserve_volume = False
me_cube_001.use_remesh_preserve_attributes = False
me_cube_001.use_mirror_vertex_groups = False
me_cube_001.update()

# ---- objects
ob_cube = bpy.data.objects.new('Cube', me_cube_001)

# ---- transforms, parenting, visibility, modifiers, constraints
ob_cube.location = (0.0, 0.0, 0.0)
ob_cube.scale = (5.0, 5.0, 5.0)
ob_cube.lineart.crease_threshold = 0.0

# ---- collection membership
col_collection_1.objects.link(ob_cube)

# ---- scene / render settings (as saved in the file)
scene.frame_start = 1; scene.frame_end = 250; scene.frame_set(1)
scene.render.engine = 'BLENDER_EEVEE_NEXT'
scene.render.resolution_percentage = 50
scene.render.dither_intensity = 0.0
scene.cycles.use_denoising = False
scene.cycles.samples = 10
scene.cycles.sampling_pattern = 'TABULATED_SOBOL'
scene.cycles.light_sampling_threshold = 0.0
scene.cycles.use_adaptive_sampling = False
scene.cycles.use_light_tree = False
scene.cycles.blur_glossy = 0.0
scene.cycles.pixel_filter_type = 'GAUSSIAN'
scene.cycles.sample_clamp_indirect = 0.0
scene.view_settings.view_transform = 'Standard'
bpy.context.view_layer.update()

# ---- added for rendering (the .blend has no active camera and no usable light): camera, sun
cam_auto = bpy.data.cameras.new('AutoCamera')
cam_auto.lens = 50.0
cam_auto.sensor_width = 36.0
cam_auto.clip_end = 1000.0
ob_auto_camera = bpy.data.objects.new('AutoCamera', cam_auto)
scene.collection.objects.link(ob_auto_camera)
ob_auto_camera.location = (17.6257, -21.1508, 15.4824)
ob_auto_camera.rotation_euler = (1.09748, -7.21219e-08, 0.694738)
scene.camera = ob_auto_camera
light_auto_sun = bpy.data.lights.new('AutoSun', 'SUN')
light_auto_sun.energy = 3.0
light_auto_sun.angle = 0.0523599
ob_auto_sun = bpy.data.objects.new('AutoSun', light_auto_sun)
scene.collection.objects.link(ob_auto_sun)
ob_auto_sun.rotation_euler = (0.872665, 0.174533, 0.523599)
bpy.context.view_layer.update()
